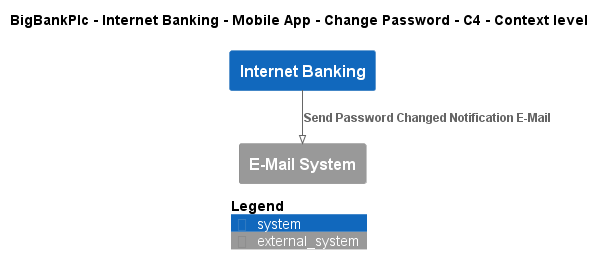

The diagram above was rendered by PlantUML. Its source (embedded in the PNG):
@startuml
!pragma layout smetana
!include ..\..\..\..\..\..\..\.c4s\C4_Context.puml

AddElementTag("c4interflow:lifecycle:new", $bgColor=green, $fontColor=#ffffff, $borderColor=green, $shadowing="False")
AddElementTag("c4interflow:lifecycle:changed", $bgColor=orange, $fontColor=#ffffff, $borderColor=orange, $shadowing="False")
AddElementTag("c4interflow:lifecycle:removed", $bgColor=red, $fontColor=#ffffff, $borderColor=red, $shadowing="False")

AddRelTag("c4interflow:lifecycle:new", $textColor=green, $lineColor=green)
AddRelTag("c4interflow:lifecycle:changed", $textColor=orange, $lineColor=orange)
AddRelTag("c4interflow:lifecycle:removed", $textColor=red, $lineColor=red)

SHOW_PERSON_PORTRAIT()
LAYOUT_TOP_DOWN()

skinparam linetype polyline

title BigBankPlc - Internet Banking - Mobile App - Change Password - C4 - Context level

System(BigBankPlc.SoftwareSystems.InternetBanking, "Internet Banking", "")
System_Ext(BigBankPlc.SoftwareSystems.EMailSystem, "E-Mail System", "")

Rel(BigBankPlc.SoftwareSystems.InternetBanking, BigBankPlc.SoftwareSystems.EMailSystem, "Send Password Changed Notification E-Mail")


SHOW_LEGEND()
@enduml